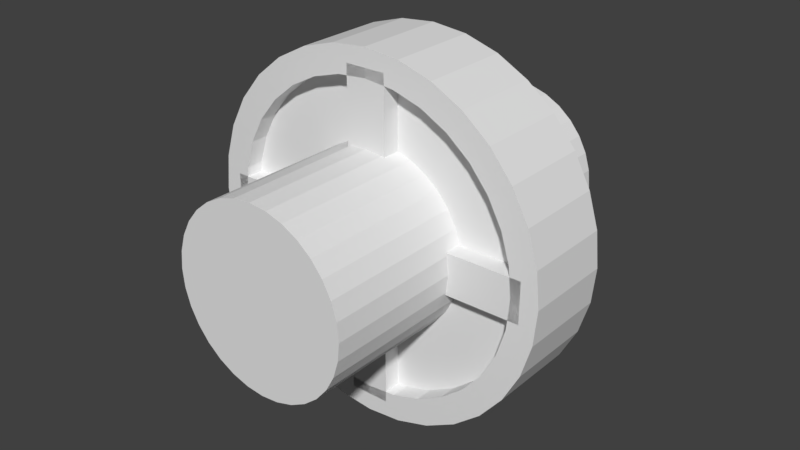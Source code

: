 # Source: Rotator.blend  (saved by Blender 2.78.0; exported with 4.5.12 LTS)
import bpy
from mathutils import Matrix  # noqa: F401  (used for matrix-valued properties, if any)

bpy.ops.wm.read_factory_settings(use_empty=True)
scene = bpy.context.scene
scene.name = 'Scene'

# ---- collections
col_collection_1 = bpy.data.collections.new('Collection 1'); scene.collection.children.link(col_collection_1)

# ---- world
world_world = bpy.data.worlds.new('World'); scene.world = world_world
world_world.color = (0.05088, 0.05088, 0.05088)
world_world.use_sun_shadow = False
world_world.sun_shadow_jitter_overblur = 0.0
world_world.cycles.sampling_method = 'MANUAL'

# ---- meshes
me_cylinder_001 = bpy.data.meshes.new('Cylinder.001')
me_cylinder_001.from_pydata([(0.0, 1.0, 1.0), (0.1951, 0.9808, 1.0), (0.3827, 0.9239, 1.0), (0.5556, 0.8315, 1.0), (0.7071, 0.7071, 1.0), (0.8315, 0.5556, 1.0), (0.9239, 0.3827, 1.0), (0.9808, 0.1951, 1.0), (1.0, 7.55e-08, 1.0), (0.9808, -0.1951, 1.0), (0.9239, -0.3827, 1.0), (0.8315, -0.5556, 1.0), (0.7071, -0.7071, 1.0), (0.5556, -0.8315, 1.0), (0.3827, -0.9239, 1.0), (0.1951, -0.9808, 1.0), (-3.258e-07, -1.0, 1.0), (-0.1951, -0.9808, 1.0), (-0.3827, -0.9239, 1.0), (-0.5556, -0.8315, 1.0), (-0.7071, -0.7071, 1.0), (-0.8315, -0.5556, 1.0), (-0.9239, -0.3827, 1.0), (-0.9808, -0.1951, 1.0), (-1.0, 9.656e-07, 1.0), (-0.9808, 0.1951, 1.0), (-0.9239, 0.3827, 1.0), (-0.8315, 0.5556, 1.0), (-0.7071, 0.7071, 1.0), (-0.5556, 0.8315, 1.0), (-0.3827, 0.9239, 1.0), (-0.1951, 0.9808, 1.0), (1.781e-08, 0.85, 1.0), (0.1658, 0.8337, 1.0), (0.3253, 0.7853, 1.0), (0.4722, 0.7067, 1.0), (0.601, 0.601, 1.0), (0.7067, 0.4722, 1.0), (0.7853, 0.3253, 1.0), (0.8337, 0.1658, 1.0), (0.85, 1.069e-07, 1.0), (0.8337, -0.1658, 1.0), (0.7853, -0.3253, 1.0), (0.7067, -0.4722, 1.0), (0.601, -0.601, 1.0), (0.4722, -0.7067, 1.0), (0.3253, -0.7853, 1.0), (0.1658, -0.8337, 1.0), (-2.592e-07, -0.85, 1.0), (-0.1658, -0.8337, 1.0), (-0.3253, -0.7853, 1.0), (-0.4722, -0.7067, 1.0), (-0.601, -0.601, 1.0), (-0.7067, -0.4722, 1.0), (-0.7853, -0.3253, 1.0), (-0.8337, -0.1658, 1.0), (-0.85, 8.635e-07, 1.0), (-0.8337, 0.1658, 1.0), (-0.7853, 0.3253, 1.0), (-0.7067, 0.4722, 1.0), (-0.601, 0.601, 1.0), (-0.4722, 0.7067, 1.0), (-0.3253, 0.7853, 1.0), (-0.1658, 0.8337, 1.0), (1.781e-08, 0.85, 0.6), (0.1658, 0.8337, 0.6), (0.3253, 0.7853, 0.6), (0.4722, 0.7067, 0.6), (0.601, 0.601, 0.6), (0.7067, 0.4722, 0.6), (0.7853, 0.3253, 0.6), (0.8337, 0.1658, 0.6), (0.85, 1.025e-07, 0.6), (0.8337, -0.1658, 0.6), (0.7853, -0.3253, 0.6), (0.7067, -0.4722, 0.6), (0.601, -0.601, 0.6), (0.4722, -0.7067, 0.6), (0.3253, -0.7853, 0.6), (0.1658, -0.8337, 0.6), (-2.592e-07, -0.85, 0.6), (-0.1658, -0.8337, 0.6), (-0.3253, -0.7853, 0.6), (-0.4722, -0.7067, 0.6), (-0.601, -0.601, 0.6), (-0.7067, -0.4722, 0.6), (-0.7853, -0.3253, 0.6), (-0.8337, -0.1658, 0.6), (-0.85, 8.591e-07, 0.6), (-0.8337, 0.1658, 0.6), (-0.7853, 0.3253, 0.6), (-0.7067, 0.4722, 0.6), (-0.601, 0.601, 0.6), (-0.4722, 0.7067, 0.6), (-0.3253, 0.7853, 0.6), (-0.1658, 0.8337, 0.6), (0.0, 1.0, -1.0), (0.1951, 0.9808, -1.0), (0.3827, 0.9239, -1.0), (0.5556, 0.8315, -1.0), (0.7071, 0.7071, -1.0), (0.8315, 0.5556, -1.0), (0.9239, 0.3827, -1.0), (0.9808, 0.1951, -1.0), (1.0, 7.55e-08, -1.0), (0.9808, -0.1951, -1.0), (0.9239, -0.3827, -1.0), (0.8315, -0.5556, -1.0), (0.7071, -0.7071, -1.0), (0.5556, -0.8315, -1.0), (0.3827, -0.9239, -1.0), (0.1951, -0.9808, -1.0), (-3.258e-07, -1.0, -1.0), (-0.1951, -0.9808, -1.0), (-0.3827, -0.9239, -1.0), (-0.5556, -0.8315, -1.0), (-0.7071, -0.7071, -1.0), (-0.8315, -0.5556, -1.0), (-0.9239, -0.3827, -1.0), (-0.9808, -0.1951, -1.0), (-1.0, 9.656e-07, -1.0), (-0.9808, 0.1951, -1.0), (-0.9239, 0.3827, -1.0), (-0.8315, 0.5556, -1.0), (-0.7071, 0.7071, -1.0), (-0.5556, 0.8315, -1.0), (-0.3827, 0.9239, -1.0), (-0.1951, 0.9808, -1.0), (1.781e-08, 0.85, -1.0), (0.1658, 0.8337, -1.0), (0.3253, 0.7853, -1.0), (0.4722, 0.7067, -1.0), (0.601, 0.601, -1.0), (0.7067, 0.4722, -1.0), (0.7853, 0.3253, -1.0), (0.8337, 0.1658, -1.0), (0.85, 1.069e-07, -1.0), (0.8337, -0.1658, -1.0), (0.7853, -0.3253, -1.0), (0.7067, -0.4722, -1.0), (0.601, -0.601, -1.0), (0.4722, -0.7067, -1.0), (0.3253, -0.7853, -1.0), (0.1658, -0.8337, -1.0), (-2.592e-07, -0.85, -1.0), (-0.1658, -0.8337, -1.0), (-0.3253, -0.7853, -1.0), (-0.4722, -0.7067, -1.0), (-0.601, -0.601, -1.0), (-0.7067, -0.4722, -1.0), (-0.7853, -0.3253, -1.0), (-0.8337, -0.1658, -1.0), (-0.85, 8.635e-07, -1.0), (-0.8337, 0.1658, -1.0), (-0.7853, 0.3253, -1.0), (-0.7067, 0.4722, -1.0), (-0.601, 0.601, -1.0), (-0.4722, 0.7067, -1.0), (-0.3253, 0.7853, -1.0), (-0.1658, 0.8337, -1.0), (1.781e-08, 0.85, -0.6), (0.1658, 0.8337, -0.6), (0.3253, 0.7853, -0.6), (0.4722, 0.7067, -0.6), (0.601, 0.601, -0.6), (0.7067, 0.4722, -0.6), (0.7853, 0.3253, -0.6), (0.8337, 0.1658, -0.6), (0.85, 1.025e-07, -0.6), (0.8337, -0.1658, -0.6), (0.7853, -0.3253, -0.6), (0.7067, -0.4722, -0.6), (0.601, -0.601, -0.6), (0.4722, -0.7067, -0.6), (0.3253, -0.7853, -0.6), (0.1658, -0.8337, -0.6), (-2.592e-07, -0.85, -0.6), (-0.1658, -0.8337, -0.6), (-0.3253, -0.7853, -0.6), (-0.4722, -0.7067, -0.6), (-0.601, -0.601, -0.6), (-0.7067, -0.4722, -0.6), (-0.7853, -0.3253, -0.6), (-0.8337, -0.1658, -0.6), (-0.85, 8.591e-07, -0.6), (-0.8337, 0.1658, -0.6), (-0.7853, 0.3253, -0.6), (-0.7067, 0.4722, -0.6), (-0.601, 0.601, -0.6), (-0.4722, 0.7067, -0.6), (-0.3253, 0.7853, -0.6), (-0.1658, 0.8337, -0.6), (0.0, 1.0, 0.0), (0.1951, 0.9808, 0.0), (0.3827, 0.9239, 0.0), (0.5556, 0.8315, 0.0), (0.7071, 0.7071, 0.0), (0.8315, 0.5556, 0.0), (0.9239, 0.3827, 0.0), (0.9808, 0.1951, 0.0), (1.0, 7.55e-08, 0.0), (0.9808, -0.1951, 0.0), (0.9239, -0.3827, 0.0), (0.8315, -0.5556, 0.0), (0.7071, -0.7071, 0.0), (0.5556, -0.8315, 0.0), (0.3827, -0.9239, 0.0), (0.1951, -0.9808, 0.0), (-3.258e-07, -1.0, 0.0), (-0.1951, -0.9808, 0.0), (-0.3827, -0.9239, 0.0), (-0.5556, -0.8315, 0.0), (-0.7071, -0.7071, 0.0), (-0.8315, -0.5556, 0.0), (-0.9239, -0.3827, 0.0), (-0.9808, -0.1951, 0.0), (-1.0, 9.656e-07, 0.0), (-0.9808, 0.1951, 0.0), (-0.9239, 0.3827, 0.0), (-0.8315, 0.5556, 0.0), (-0.7071, 0.7071, 0.0), (-0.5556, 0.8315, 0.0), (-0.3827, 0.9239, 0.0), (-0.1951, 0.9808, 0.0), (-0.1125, 0.9, 1.0), (0.1125, 0.9, 1.0), (-0.1125, 0.9, -1.0), (0.1125, 0.9, -1.0), (-0.1125, -0.9, 1.0), (0.1125, -0.9, 1.0), (-0.1125, -0.9, -1.0), (0.1125, -0.9, -1.0), (-0.9, -0.1125, 1.0), (-0.9, 0.1125, 1.0), (-0.9, -0.1125, -1.0), (-0.9, 0.1125, -1.0), (0.9, -0.1125, 1.0), (0.9, 0.1125, 1.0), (0.9, -0.1125, -1.0), (0.9, 0.1125, -1.0), (0.0, 0.5, -4.0), (0.0, 0.5, 4.0), (0.09755, 0.4904, -4.0), (0.09755, 0.4904, 4.0), (0.1913, 0.4619, -4.0), (0.1913, 0.4619, 4.0), (0.2778, 0.4157, -4.0), (0.2778, 0.4157, 4.0), (0.3536, 0.3536, -4.0), (0.3536, 0.3536, 4.0), (0.4157, 0.2778, -4.0), (0.4157, 0.2778, 4.0), (0.4619, 0.1913, -4.0), (0.4619, 0.1913, 4.0), (0.4904, 0.09755, -4.0), (0.4904, 0.09755, 4.0), (0.5, 3.775e-08, -4.0), (0.5, 3.775e-08, 4.0), (0.4904, -0.09755, -4.0), (0.4904, -0.09755, 4.0), (0.4619, -0.1913, -4.0), (0.4619, -0.1913, 4.0), (0.4157, -0.2778, -4.0), (0.4157, -0.2778, 4.0), (0.3536, -0.3536, -4.0), (0.3536, -0.3536, 4.0), (0.2778, -0.4157, -4.0), (0.2778, -0.4157, 4.0), (0.1913, -0.4619, -4.0), (0.1913, -0.4619, 4.0), (0.09755, -0.4904, -4.0), (0.09755, -0.4904, 4.0), (-1.629e-07, -0.5, -4.0), (-1.629e-07, -0.5, 4.0), (-0.09755, -0.4904, -4.0), (-0.09755, -0.4904, 4.0), (-0.1913, -0.4619, -4.0), (-0.1913, -0.4619, 4.0), (-0.2778, -0.4157, -4.0), (-0.2778, -0.4157, 4.0), (-0.3536, -0.3536, -4.0), (-0.3536, -0.3536, 4.0), (-0.4157, -0.2778, -4.0), (-0.4157, -0.2778, 4.0), (-0.4619, -0.1913, -4.0), (-0.4619, -0.1913, 4.0), (-0.4904, -0.09754, -4.0), (-0.4904, -0.09754, 4.0), (-0.5, 4.828e-07, -4.0), (-0.5, 4.828e-07, 4.0), (-0.4904, 0.09755, -4.0), (-0.4904, 0.09755, 4.0), (-0.4619, 0.1913, -4.0), (-0.4619, 0.1913, 4.0), (-0.4157, 0.2778, -4.0), (-0.4157, 0.2778, 4.0), (-0.3536, 0.3536, -4.0), (-0.3536, 0.3536, 4.0), (-0.2778, 0.4157, -4.0), (-0.2778, 0.4157, 4.0), (-0.1913, 0.4619, -4.0), (-0.1913, 0.4619, 4.0), (-0.09754, 0.4904, -4.0), (-0.09754, 0.4904, 4.0)], [], [(192, 0, 1, 193), (193, 1, 2, 194), (194, 2, 3, 195), (195, 3, 4, 196), (196, 4, 5, 197), (197, 5, 6, 198), (198, 6, 7, 199), (199, 7, 8, 200), (200, 8, 9, 201), (201, 9, 10, 202), (202, 10, 11, 203), (203, 11, 12, 204), (204, 12, 13, 205), (205, 13, 14, 206), (206, 14, 15, 207), (207, 15, 16, 208), (208, 16, 17, 209), (209, 17, 18, 210), (210, 18, 19, 211), (211, 19, 20, 212), (212, 20, 21, 213), (213, 21, 22, 214), (214, 22, 23, 215), (215, 23, 24, 216), (216, 24, 25, 217), (217, 25, 26, 218), (218, 26, 27, 219), (219, 27, 28, 220), (220, 28, 29, 221), (221, 29, 30, 222), (22, 21, 53, 54), (222, 30, 31, 223), (223, 31, 0, 192), (56, 55, 87, 88), (31, 30, 62, 63), (9, 8, 40, 41), (18, 17, 49, 50), (27, 26, 58, 59), (5, 4, 36, 37), (14, 13, 45, 46), (23, 22, 54, 55), (1, 0, 32, 33), (0, 31, 63, 32), (10, 9, 41, 42), (19, 18, 50, 51), (28, 27, 59, 60), (6, 5, 37, 38), (15, 14, 46, 47), (24, 23, 55, 56), (2, 1, 33, 34), (11, 10, 42, 43), (20, 19, 51, 52), (29, 28, 60, 61), (7, 6, 38, 39), (16, 15, 47, 48), (25, 24, 56, 57), (3, 2, 34, 35), (12, 11, 43, 44), (21, 20, 52, 53), (30, 29, 61, 62), (8, 7, 39, 40), (17, 16, 48, 49), (26, 25, 57, 58), (4, 3, 35, 36), (13, 12, 44, 45), (65, 64, 95, 94, 93, 92, 91, 90, 89, 88, 87, 86, 85, 84, 83, 82, 81, 80, 79, 78, 77, 76, 75, 74, 73, 72, 71, 70, 69, 68, 67, 66), (43, 42, 74, 75), (57, 56, 88, 89), (44, 43, 75, 76), (58, 57, 89, 90), (45, 44, 76, 77), (59, 58, 90, 91), (46, 45, 77, 78), (33, 32, 64, 65), (60, 59, 91, 92), (47, 46, 78, 79), (34, 33, 65, 66), (61, 60, 92, 93), (48, 47, 79, 80), (35, 34, 66, 67), (62, 61, 93, 94), (49, 48, 80, 81), (36, 35, 67, 68), (63, 62, 94, 95), (50, 49, 81, 82), (37, 36, 68, 69), (32, 63, 95, 64), (51, 50, 82, 83), (38, 37, 69, 70), (52, 51, 83, 84), (39, 38, 70, 71), (53, 52, 84, 85), (40, 39, 71, 72), (54, 53, 85, 86), (41, 40, 72, 73), (55, 54, 86, 87), (42, 41, 73, 74), (192, 193, 97, 96), (193, 194, 98, 97), (194, 195, 99, 98), (195, 196, 100, 99), (196, 197, 101, 100), (197, 198, 102, 101), (198, 199, 103, 102), (199, 200, 104, 103), (200, 201, 105, 104), (201, 202, 106, 105), (202, 203, 107, 106), (203, 204, 108, 107), (204, 205, 109, 108), (205, 206, 110, 109), (206, 207, 111, 110), (207, 208, 112, 111), (208, 209, 113, 112), (209, 210, 114, 113), (210, 211, 115, 114), (211, 212, 116, 115), (212, 213, 117, 116), (213, 214, 118, 117), (214, 215, 119, 118), (215, 216, 120, 119), (216, 217, 121, 120), (217, 218, 122, 121), (218, 219, 123, 122), (219, 220, 124, 123), (220, 221, 125, 124), (221, 222, 126, 125), (118, 150, 149, 117), (222, 223, 127, 126), (223, 192, 96, 127), (152, 184, 183, 151), (127, 159, 158, 126), (105, 137, 136, 104), (114, 146, 145, 113), (123, 155, 154, 122), (101, 133, 132, 100), (110, 142, 141, 109), (119, 151, 150, 118), (97, 129, 128, 96), (96, 128, 159, 127), (106, 138, 137, 105), (115, 147, 146, 114), (124, 156, 155, 123), (102, 134, 133, 101), (111, 143, 142, 110), (120, 152, 151, 119), (98, 130, 129, 97), (107, 139, 138, 106), (116, 148, 147, 115), (125, 157, 156, 124), (103, 135, 134, 102), (112, 144, 143, 111), (121, 153, 152, 120), (99, 131, 130, 98), (108, 140, 139, 107), (117, 149, 148, 116), (126, 158, 157, 125), (104, 136, 135, 103), (113, 145, 144, 112), (122, 154, 153, 121), (100, 132, 131, 99), (109, 141, 140, 108), (161, 162, 163, 164, 165, 166, 167, 168, 169, 170, 171, 172, 173, 174, 175, 176, 177, 178, 179, 180, 181, 182, 183, 184, 185, 186, 187, 188, 189, 190, 191, 160), (139, 171, 170, 138), (153, 185, 184, 152), (140, 172, 171, 139), (154, 186, 185, 153), (141, 173, 172, 140), (155, 187, 186, 154), (142, 174, 173, 141), (129, 161, 160, 128), (156, 188, 187, 155), (143, 175, 174, 142), (130, 162, 161, 129), (157, 189, 188, 156), (144, 176, 175, 143), (131, 163, 162, 130), (158, 190, 189, 157), (145, 177, 176, 144), (132, 164, 163, 131), (159, 191, 190, 158), (146, 178, 177, 145), (133, 165, 164, 132), (128, 160, 191, 159), (147, 179, 178, 146), (134, 166, 165, 133), (148, 180, 179, 147), (135, 167, 166, 134), (149, 181, 180, 148), (136, 168, 167, 135), (150, 182, 181, 149), (137, 169, 168, 136), (151, 183, 182, 150), (138, 170, 169, 137), (224, 225, 227, 226), (226, 227, 231, 230), (230, 231, 229, 228), (228, 229, 225, 224), (226, 230, 228, 224), (231, 227, 225, 229), (232, 233, 235, 234), (234, 235, 239, 238), (238, 239, 237, 236), (236, 237, 233, 232), (234, 238, 236, 232), (239, 235, 233, 237), (240, 241, 243, 242), (242, 243, 245, 244), (244, 245, 247, 246), (246, 247, 249, 248), (248, 249, 251, 250), (250, 251, 253, 252), (252, 253, 255, 254), (254, 255, 257, 256), (256, 257, 259, 258), (258, 259, 261, 260), (260, 261, 263, 262), (262, 263, 265, 264), (264, 265, 267, 266), (266, 267, 269, 268), (268, 269, 271, 270), (270, 271, 273, 272), (272, 273, 275, 274), (274, 275, 277, 276), (276, 277, 279, 278), (278, 279, 281, 280), (280, 281, 283, 282), (282, 283, 285, 284), (284, 285, 287, 286), (286, 287, 289, 288), (288, 289, 291, 290), (290, 291, 293, 292), (292, 293, 295, 294), (294, 295, 297, 296), (296, 297, 299, 298), (298, 299, 301, 300), (243, 241, 303, 301, 299, 297, 295, 293, 291, 289, 287, 285, 283, 281, 279, 277, 275, 273, 271, 269, 267, 265, 263, 261, 259, 257, 255, 253, 251, 249, 247, 245), (300, 301, 303, 302), (302, 303, 241, 240), (240, 242, 244, 246, 248, 250, 252, 254, 256, 258, 260, 262, 264, 266, 268, 270, 272, 274, 276, 278, 280, 282, 284, 286, 288, 290, 292, 294, 296, 298, 300, 302)])
me_cylinder_001.use_remesh_preserve_volume = False
me_cylinder_001.use_remesh_preserve_attributes = False
me_cylinder_001.use_mirror_vertex_groups = False
me_cylinder_001.update()

# ---- objects
ob_cylinder_001 = bpy.data.objects.new('Cylinder.001', me_cylinder_001)

# ---- transforms, parenting, visibility, modifiers, constraints
ob_cylinder_001.location = (0.0, 0.0, 0.0)
ob_cylinder_001.rotation_euler = (1.571, -0.0, 0.0)
ob_cylinder_001.scale = (1.0, 1.0, 0.25)
ob_cylinder_001.lineart.crease_threshold = 0.0

# ---- collection membership
col_collection_1.objects.link(ob_cylinder_001)

# ---- scene / render settings (as saved in the file)
scene.frame_start = 1; scene.frame_end = 250; scene.frame_set(1)
scene.render.engine = 'BLENDER_EEVEE_NEXT'
scene.render.resolution_percentage = 50
scene.render.dither_intensity = 0.0
scene.cycles.use_denoising = False
scene.cycles.samples = 128
scene.cycles.sampling_pattern = 'TABULATED_SOBOL'
scene.cycles.light_sampling_threshold = 0.0
scene.cycles.use_adaptive_sampling = False
scene.cycles.use_light_tree = False
scene.cycles.blur_glossy = 0.0
scene.cycles.sample_clamp_indirect = 0.0
scene.view_settings.view_transform = 'Standard'
bpy.context.view_layer.update()

# ---- added for rendering (the .blend has no active camera and no usable light): camera, sun
cam_auto = bpy.data.cameras.new('AutoCamera')
cam_auto.lens = 50.0
cam_auto.sensor_width = 36.0
cam_auto.clip_end = 1000.0
ob_auto_camera = bpy.data.objects.new('AutoCamera', cam_auto)
scene.collection.objects.link(ob_auto_camera)
ob_auto_camera.location = (3.20507, -3.84609, 2.56406)
ob_auto_camera.rotation_euler = (1.09748, -7.21219e-08, 0.694738)
scene.camera = ob_auto_camera
light_auto_sun = bpy.data.lights.new('AutoSun', 'SUN')
light_auto_sun.energy = 3.0
light_auto_sun.angle = 0.0523599
ob_auto_sun = bpy.data.objects.new('AutoSun', light_auto_sun)
scene.collection.objects.link(ob_auto_sun)
ob_auto_sun.rotation_euler = (0.872665, 0.174533, 0.523599)
bpy.context.view_layer.update()
